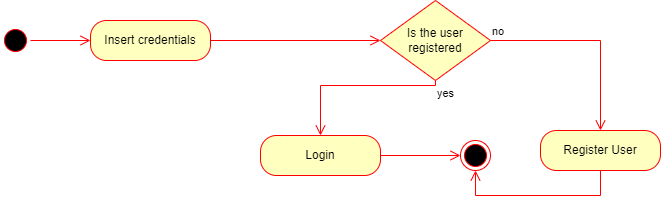

The diagram above was exported from draw.io. Its source (the exported page's mxGraphModel, read from the mxfile embedded in the PNG):
<mxGraphModel dx="1120" dy="500" grid="1" gridSize="10" guides="1" tooltips="1" connect="1" arrows="1" fold="1" page="1" pageScale="1" pageWidth="827" pageHeight="1169" math="0" shadow="0">
  <root>
    <mxCell id="0" />
    <mxCell id="1" parent="0" />
    <mxCell id="ggDPfdXbFnPCuMdhPN7z-1" value="" style="ellipse;html=1;shape=startState;fillColor=#000000;strokeColor=#ff0000;" vertex="1" parent="1">
      <mxGeometry x="20" y="60" width="30" height="30" as="geometry" />
    </mxCell>
    <mxCell id="ggDPfdXbFnPCuMdhPN7z-2" value="" style="edgeStyle=orthogonalEdgeStyle;html=1;verticalAlign=bottom;endArrow=open;endSize=8;strokeColor=#ff0000;rounded=0;" edge="1" source="ggDPfdXbFnPCuMdhPN7z-1" parent="1" target="ggDPfdXbFnPCuMdhPN7z-4">
      <mxGeometry relative="1" as="geometry">
        <mxPoint x="435" y="290" as="targetPoint" />
      </mxGeometry>
    </mxCell>
    <mxCell id="ggDPfdXbFnPCuMdhPN7z-4" value="Insert credentials" style="rounded=1;whiteSpace=wrap;html=1;arcSize=40;fontColor=#000000;fillColor=#ffffc0;strokeColor=#ff0000;" vertex="1" parent="1">
      <mxGeometry x="110" y="55" width="120" height="40" as="geometry" />
    </mxCell>
    <mxCell id="ggDPfdXbFnPCuMdhPN7z-5" value="" style="edgeStyle=orthogonalEdgeStyle;html=1;verticalAlign=bottom;endArrow=open;endSize=8;strokeColor=#ff0000;rounded=0;" edge="1" source="ggDPfdXbFnPCuMdhPN7z-4" parent="1" target="ggDPfdXbFnPCuMdhPN7z-6">
      <mxGeometry relative="1" as="geometry">
        <mxPoint x="570" y="350" as="targetPoint" />
      </mxGeometry>
    </mxCell>
    <mxCell id="ggDPfdXbFnPCuMdhPN7z-6" value="Is the user registered" style="rhombus;whiteSpace=wrap;html=1;fontColor=#000000;fillColor=#ffffc0;strokeColor=#ff0000;" vertex="1" parent="1">
      <mxGeometry x="400" y="35" width="110" height="80" as="geometry" />
    </mxCell>
    <mxCell id="ggDPfdXbFnPCuMdhPN7z-7" value="no" style="edgeStyle=orthogonalEdgeStyle;html=1;align=left;verticalAlign=bottom;endArrow=open;endSize=8;strokeColor=#ff0000;rounded=0;" edge="1" source="ggDPfdXbFnPCuMdhPN7z-6" parent="1" target="ggDPfdXbFnPCuMdhPN7z-12">
      <mxGeometry x="-1" relative="1" as="geometry">
        <mxPoint x="530" y="220" as="targetPoint" />
      </mxGeometry>
    </mxCell>
    <mxCell id="ggDPfdXbFnPCuMdhPN7z-8" value="yes" style="edgeStyle=orthogonalEdgeStyle;html=1;align=left;verticalAlign=top;endArrow=open;endSize=8;strokeColor=#ff0000;rounded=0;" edge="1" source="ggDPfdXbFnPCuMdhPN7z-6" parent="1" target="ggDPfdXbFnPCuMdhPN7z-10">
      <mxGeometry x="-1" relative="1" as="geometry">
        <mxPoint x="390" y="300" as="targetPoint" />
        <Array as="points">
          <mxPoint x="455" y="120" />
          <mxPoint x="340" y="120" />
        </Array>
      </mxGeometry>
    </mxCell>
    <mxCell id="ggDPfdXbFnPCuMdhPN7z-10" value="Login" style="rounded=1;whiteSpace=wrap;html=1;arcSize=40;fontColor=#000000;fillColor=#ffffc0;strokeColor=#ff0000;" vertex="1" parent="1">
      <mxGeometry x="280" y="170" width="120" height="40" as="geometry" />
    </mxCell>
    <mxCell id="ggDPfdXbFnPCuMdhPN7z-11" value="" style="edgeStyle=orthogonalEdgeStyle;html=1;verticalAlign=bottom;endArrow=open;endSize=8;strokeColor=#ff0000;rounded=0;" edge="1" source="ggDPfdXbFnPCuMdhPN7z-10" parent="1" target="ggDPfdXbFnPCuMdhPN7z-14">
      <mxGeometry relative="1" as="geometry">
        <mxPoint x="440" y="300" as="targetPoint" />
      </mxGeometry>
    </mxCell>
    <mxCell id="ggDPfdXbFnPCuMdhPN7z-12" value="Register User" style="rounded=1;whiteSpace=wrap;html=1;arcSize=40;fontColor=#000000;fillColor=#ffffc0;strokeColor=#ff0000;" vertex="1" parent="1">
      <mxGeometry x="560" y="165" width="120" height="40" as="geometry" />
    </mxCell>
    <mxCell id="ggDPfdXbFnPCuMdhPN7z-13" value="" style="edgeStyle=orthogonalEdgeStyle;html=1;verticalAlign=bottom;endArrow=open;endSize=8;strokeColor=#ff0000;rounded=0;" edge="1" source="ggDPfdXbFnPCuMdhPN7z-12" parent="1" target="ggDPfdXbFnPCuMdhPN7z-14">
      <mxGeometry relative="1" as="geometry">
        <mxPoint x="640" y="290" as="targetPoint" />
        <Array as="points">
          <mxPoint x="620" y="230" />
          <mxPoint x="495" y="230" />
        </Array>
      </mxGeometry>
    </mxCell>
    <mxCell id="ggDPfdXbFnPCuMdhPN7z-14" value="" style="ellipse;html=1;shape=endState;fillColor=#000000;strokeColor=#ff0000;" vertex="1" parent="1">
      <mxGeometry x="480" y="175" width="30" height="30" as="geometry" />
    </mxCell>
  </root>
</mxGraphModel>